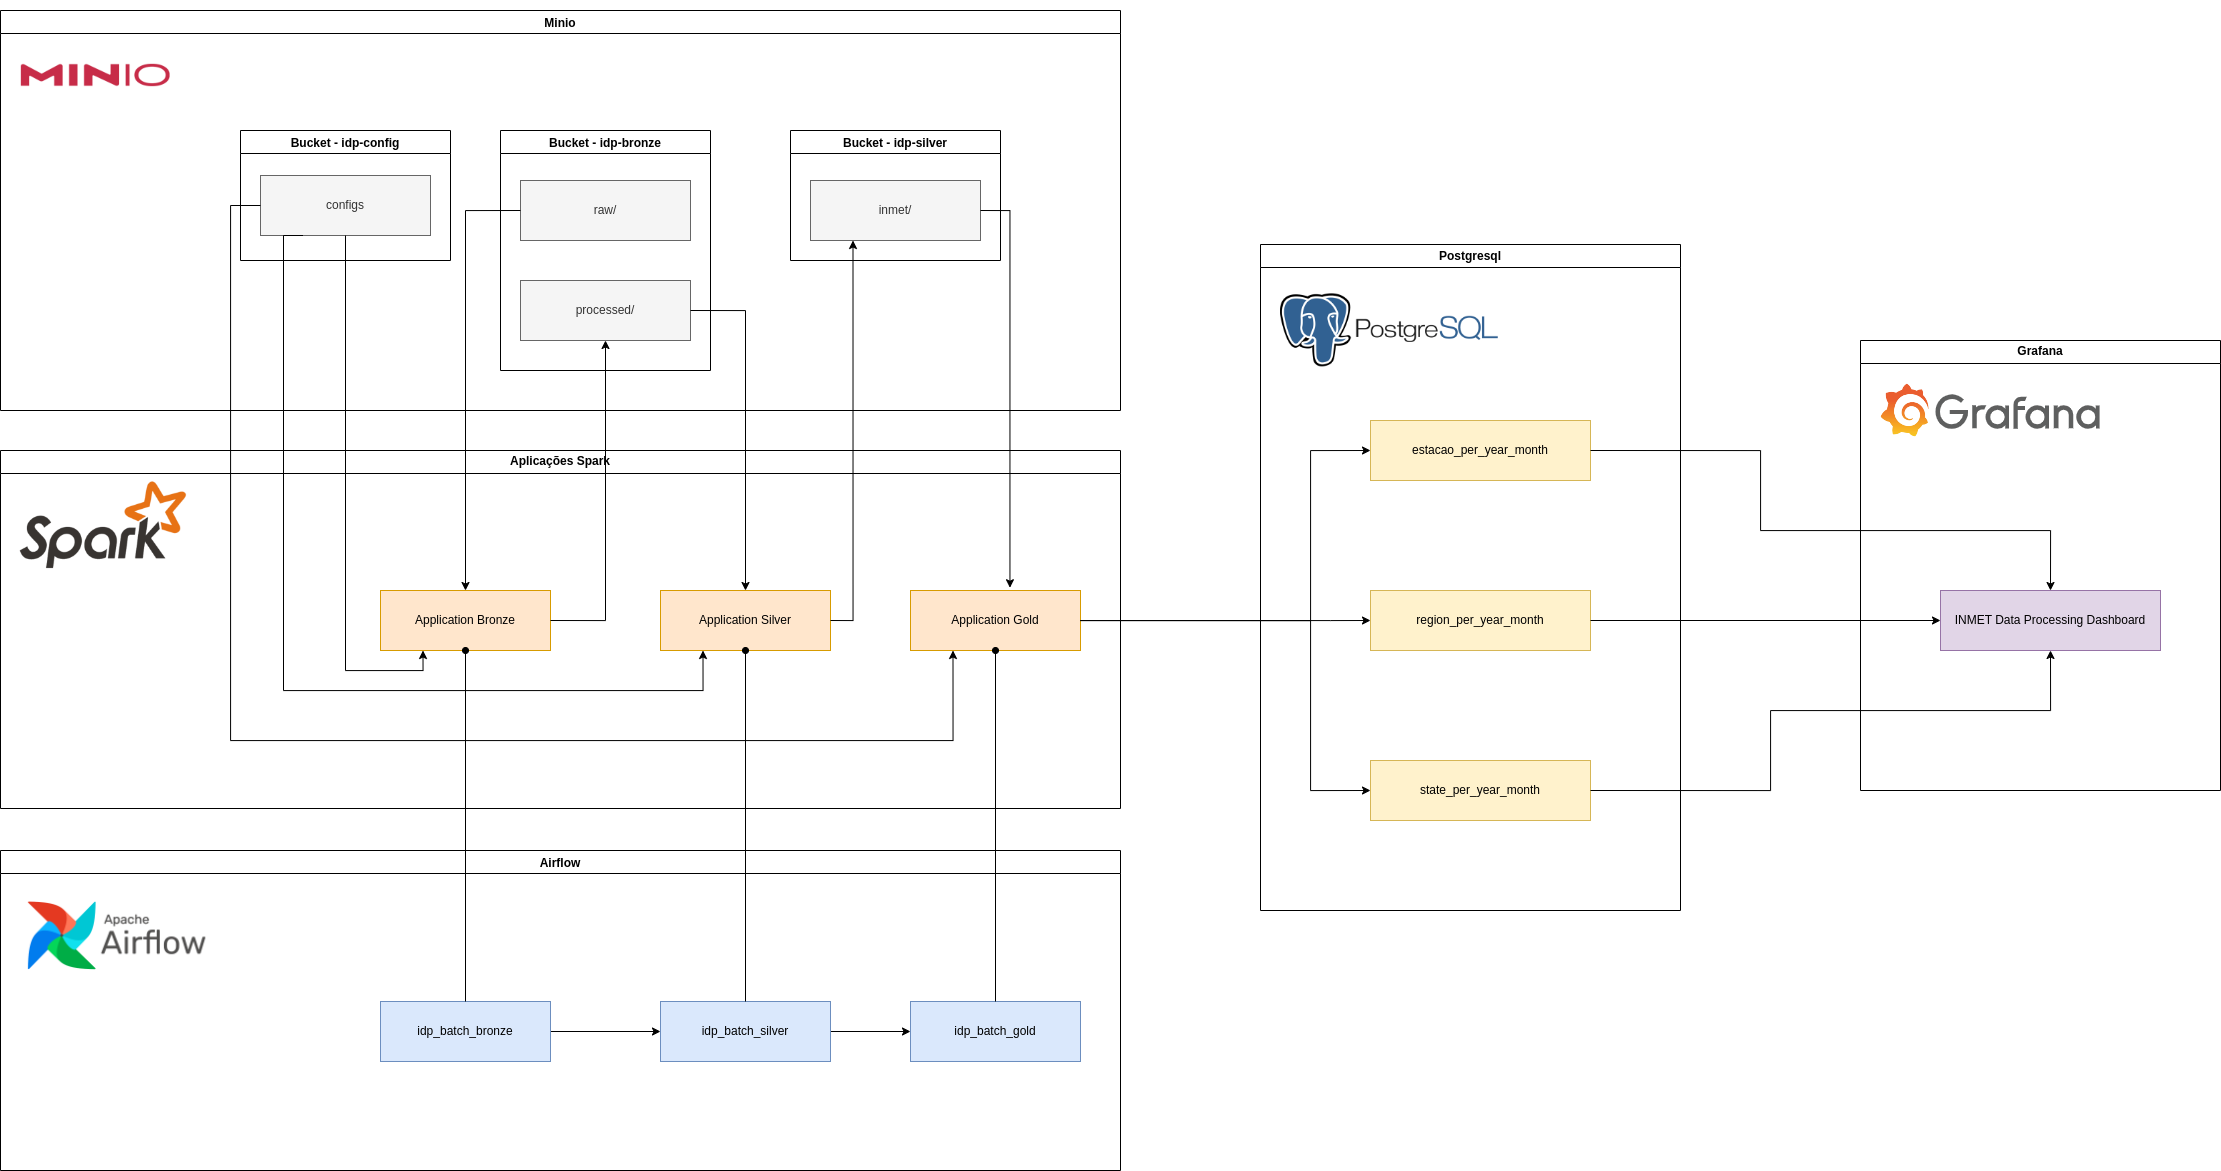

The diagram above was exported from draw.io. Its source (the exported page's mxGraphModel, read from the mxfile embedded in the PNG):
<mxGraphModel dx="2883" dy="1205" grid="1" gridSize="10" guides="1" tooltips="1" connect="1" arrows="1" fold="1" page="1" pageScale="1" pageWidth="827" pageHeight="1169" math="0" shadow="0">
  <root>
    <mxCell id="0" />
    <mxCell id="1" parent="0" />
    <mxCell id="y8Vl_tluClN-VErtSibp-136" value="Aplicações Spark" style="swimlane;whiteSpace=wrap;html=1;" vertex="1" parent="1">
      <mxGeometry x="470" y="790" width="1120" height="358" as="geometry" />
    </mxCell>
    <mxCell id="y8Vl_tluClN-VErtSibp-44" value="Application Bronze" style="rounded=0;whiteSpace=wrap;html=1;fillColor=#ffe6cc;strokeColor=#d79b00;" vertex="1" parent="y8Vl_tluClN-VErtSibp-136">
      <mxGeometry x="380" y="140" width="170" height="60" as="geometry" />
    </mxCell>
    <mxCell id="y8Vl_tluClN-VErtSibp-45" value="Application Silver" style="rounded=0;whiteSpace=wrap;html=1;fillColor=#ffe6cc;strokeColor=#d79b00;" vertex="1" parent="y8Vl_tluClN-VErtSibp-136">
      <mxGeometry x="660" y="140" width="170" height="60" as="geometry" />
    </mxCell>
    <mxCell id="y8Vl_tluClN-VErtSibp-46" value="Application Gold" style="rounded=0;whiteSpace=wrap;html=1;fillColor=#ffe6cc;strokeColor=#d79b00;" vertex="1" parent="y8Vl_tluClN-VErtSibp-136">
      <mxGeometry x="910" y="140" width="170" height="60" as="geometry" />
    </mxCell>
    <mxCell id="y8Vl_tluClN-VErtSibp-154" value="" style="shape=image;verticalLabelPosition=bottom;labelBackgroundColor=default;verticalAlign=top;aspect=fixed;imageAspect=0;image=https://miro.medium.com/v2/resize:fit:580/1*I7bOyAqdM489ct9eDtf89A.png;" vertex="1" parent="y8Vl_tluClN-VErtSibp-136">
      <mxGeometry y="30" width="194.41" height="120" as="geometry" />
    </mxCell>
    <mxCell id="y8Vl_tluClN-VErtSibp-17" value="Minio" style="swimlane;startSize=23;" vertex="1" parent="1">
      <mxGeometry x="470" y="350" width="1120" height="400" as="geometry" />
    </mxCell>
    <mxCell id="y8Vl_tluClN-VErtSibp-18" value="" style="shape=image;verticalLabelPosition=bottom;labelBackgroundColor=default;verticalAlign=top;aspect=fixed;imageAspect=0;image=https://panzura.com/wp-content/uploads/2021/04/minio.png;" vertex="1" parent="y8Vl_tluClN-VErtSibp-17">
      <mxGeometry x="20" y="-10" width="150" height="150" as="geometry" />
    </mxCell>
    <mxCell id="y8Vl_tluClN-VErtSibp-19" value="Bucket - idp-bronze" style="swimlane;" vertex="1" parent="y8Vl_tluClN-VErtSibp-17">
      <mxGeometry x="500" y="120" width="210" height="240" as="geometry" />
    </mxCell>
    <mxCell id="y8Vl_tluClN-VErtSibp-23" value="raw/" style="rounded=0;whiteSpace=wrap;html=1;fillColor=#f5f5f5;fontColor=#333333;strokeColor=#666666;" vertex="1" parent="y8Vl_tluClN-VErtSibp-19">
      <mxGeometry x="20" y="50" width="170" height="60" as="geometry" />
    </mxCell>
    <mxCell id="y8Vl_tluClN-VErtSibp-24" value="processed/" style="rounded=0;whiteSpace=wrap;html=1;fillColor=#f5f5f5;fontColor=#333333;strokeColor=#666666;" vertex="1" parent="y8Vl_tluClN-VErtSibp-19">
      <mxGeometry x="20" y="150" width="170" height="60" as="geometry" />
    </mxCell>
    <mxCell id="y8Vl_tluClN-VErtSibp-25" value="Bucket - idp-silver" style="swimlane;" vertex="1" parent="y8Vl_tluClN-VErtSibp-17">
      <mxGeometry x="790" y="120" width="210" height="130" as="geometry" />
    </mxCell>
    <mxCell id="y8Vl_tluClN-VErtSibp-26" value="inmet/" style="rounded=0;whiteSpace=wrap;html=1;fillColor=#f5f5f5;fontColor=#333333;strokeColor=#666666;" vertex="1" parent="y8Vl_tluClN-VErtSibp-25">
      <mxGeometry x="20" y="50" width="170" height="60" as="geometry" />
    </mxCell>
    <mxCell id="y8Vl_tluClN-VErtSibp-107" value="Bucket - idp-config" style="swimlane;" vertex="1" parent="y8Vl_tluClN-VErtSibp-17">
      <mxGeometry x="240" y="120" width="210" height="130" as="geometry" />
    </mxCell>
    <mxCell id="y8Vl_tluClN-VErtSibp-108" value="configs" style="rounded=0;whiteSpace=wrap;html=1;fillColor=#f5f5f5;fontColor=#333333;strokeColor=#666666;" vertex="1" parent="y8Vl_tluClN-VErtSibp-107">
      <mxGeometry x="20" y="45" width="170" height="60" as="geometry" />
    </mxCell>
    <mxCell id="y8Vl_tluClN-VErtSibp-99" value="Airflow" style="swimlane;startSize=23;" vertex="1" parent="1">
      <mxGeometry x="470" y="1190" width="1120" height="320" as="geometry" />
    </mxCell>
    <mxCell id="y8Vl_tluClN-VErtSibp-117" value="" style="shape=image;verticalLabelPosition=bottom;labelBackgroundColor=default;verticalAlign=top;aspect=fixed;imageAspect=0;image=https://19927462.fs1.hubspotusercontent-na1.net/hub/19927462/hubfs/Partner%20Logos/392x140/Apache-Airflow-Logo-392x140.png?width=392&amp;height=140&amp;name=Apache-Airflow-Logo-392x140.png;" vertex="1" parent="y8Vl_tluClN-VErtSibp-99">
      <mxGeometry x="20" y="51" width="193.19" height="69" as="geometry" />
    </mxCell>
    <mxCell id="y8Vl_tluClN-VErtSibp-161" style="edgeStyle=orthogonalEdgeStyle;rounded=0;orthogonalLoop=1;jettySize=auto;html=1;exitX=1;exitY=0.5;exitDx=0;exitDy=0;" edge="1" parent="y8Vl_tluClN-VErtSibp-99" source="y8Vl_tluClN-VErtSibp-118" target="y8Vl_tluClN-VErtSibp-119">
      <mxGeometry relative="1" as="geometry" />
    </mxCell>
    <mxCell id="y8Vl_tluClN-VErtSibp-118" value="idp_batch_bronze" style="rounded=0;whiteSpace=wrap;html=1;fillColor=#dae8fc;strokeColor=#6c8ebf;" vertex="1" parent="y8Vl_tluClN-VErtSibp-99">
      <mxGeometry x="380" y="151" width="170" height="60" as="geometry" />
    </mxCell>
    <mxCell id="y8Vl_tluClN-VErtSibp-162" style="edgeStyle=orthogonalEdgeStyle;rounded=0;orthogonalLoop=1;jettySize=auto;html=1;exitX=1;exitY=0.5;exitDx=0;exitDy=0;entryX=0;entryY=0.5;entryDx=0;entryDy=0;" edge="1" parent="y8Vl_tluClN-VErtSibp-99" source="y8Vl_tluClN-VErtSibp-119" target="y8Vl_tluClN-VErtSibp-120">
      <mxGeometry relative="1" as="geometry" />
    </mxCell>
    <mxCell id="y8Vl_tluClN-VErtSibp-119" value="idp_batch_silver" style="rounded=0;whiteSpace=wrap;html=1;fillColor=#dae8fc;strokeColor=#6c8ebf;" vertex="1" parent="y8Vl_tluClN-VErtSibp-99">
      <mxGeometry x="660" y="151" width="170" height="60" as="geometry" />
    </mxCell>
    <mxCell id="y8Vl_tluClN-VErtSibp-120" value="idp_batch_gold" style="rounded=0;whiteSpace=wrap;html=1;fillColor=#dae8fc;strokeColor=#6c8ebf;" vertex="1" parent="y8Vl_tluClN-VErtSibp-99">
      <mxGeometry x="910" y="151" width="170" height="60" as="geometry" />
    </mxCell>
    <mxCell id="y8Vl_tluClN-VErtSibp-126" value="Postgresql" style="swimlane;whiteSpace=wrap;html=1;" vertex="1" parent="1">
      <mxGeometry x="1730" y="584" width="420" height="666" as="geometry" />
    </mxCell>
    <mxCell id="y8Vl_tluClN-VErtSibp-128" value="estacao_per_year_month" style="rounded=0;whiteSpace=wrap;html=1;fillColor=#fff2cc;strokeColor=#d6b656;" vertex="1" parent="y8Vl_tluClN-VErtSibp-126">
      <mxGeometry x="110" y="176" width="220" height="60" as="geometry" />
    </mxCell>
    <mxCell id="y8Vl_tluClN-VErtSibp-129" value="region_per_year_month" style="rounded=0;whiteSpace=wrap;html=1;fillColor=#fff2cc;strokeColor=#d6b656;" vertex="1" parent="y8Vl_tluClN-VErtSibp-126">
      <mxGeometry x="110" y="346" width="220" height="60" as="geometry" />
    </mxCell>
    <mxCell id="y8Vl_tluClN-VErtSibp-130" value="state_per_year_month" style="rounded=0;whiteSpace=wrap;html=1;fillColor=#fff2cc;strokeColor=#d6b656;" vertex="1" parent="y8Vl_tluClN-VErtSibp-126">
      <mxGeometry x="110" y="516" width="220" height="60" as="geometry" />
    </mxCell>
    <mxCell id="y8Vl_tluClN-VErtSibp-127" value="" style="shape=image;verticalLabelPosition=bottom;labelBackgroundColor=default;verticalAlign=top;aspect=fixed;imageAspect=0;image=https://miro.medium.com/v2/resize:fit:610/1*lZrXmWJRDLqIImJThs5Lrw.png;" vertex="1" parent="y8Vl_tluClN-VErtSibp-126">
      <mxGeometry x="20" y="36" width="217.86" height="100" as="geometry" />
    </mxCell>
    <mxCell id="y8Vl_tluClN-VErtSibp-142" style="edgeStyle=orthogonalEdgeStyle;rounded=0;orthogonalLoop=1;jettySize=auto;html=1;exitX=1;exitY=0.5;exitDx=0;exitDy=0;entryX=0.585;entryY=-0.046;entryDx=0;entryDy=0;entryPerimeter=0;" edge="1" parent="1" source="y8Vl_tluClN-VErtSibp-26" target="y8Vl_tluClN-VErtSibp-46">
      <mxGeometry relative="1" as="geometry" />
    </mxCell>
    <mxCell id="y8Vl_tluClN-VErtSibp-143" style="edgeStyle=orthogonalEdgeStyle;rounded=0;orthogonalLoop=1;jettySize=auto;html=1;exitX=1;exitY=0.5;exitDx=0;exitDy=0;entryX=0.25;entryY=1;entryDx=0;entryDy=0;" edge="1" parent="1" source="y8Vl_tluClN-VErtSibp-45" target="y8Vl_tluClN-VErtSibp-26">
      <mxGeometry relative="1" as="geometry" />
    </mxCell>
    <mxCell id="y8Vl_tluClN-VErtSibp-144" style="edgeStyle=orthogonalEdgeStyle;rounded=0;orthogonalLoop=1;jettySize=auto;html=1;exitX=1;exitY=0.5;exitDx=0;exitDy=0;" edge="1" parent="1" source="y8Vl_tluClN-VErtSibp-24" target="y8Vl_tluClN-VErtSibp-45">
      <mxGeometry relative="1" as="geometry" />
    </mxCell>
    <mxCell id="y8Vl_tluClN-VErtSibp-145" style="edgeStyle=orthogonalEdgeStyle;rounded=0;orthogonalLoop=1;jettySize=auto;html=1;exitX=0;exitY=0.5;exitDx=0;exitDy=0;entryX=0.5;entryY=0;entryDx=0;entryDy=0;" edge="1" parent="1" source="y8Vl_tluClN-VErtSibp-23" target="y8Vl_tluClN-VErtSibp-44">
      <mxGeometry relative="1" as="geometry" />
    </mxCell>
    <mxCell id="y8Vl_tluClN-VErtSibp-146" style="edgeStyle=orthogonalEdgeStyle;rounded=0;orthogonalLoop=1;jettySize=auto;html=1;exitX=1;exitY=0.5;exitDx=0;exitDy=0;" edge="1" parent="1" source="y8Vl_tluClN-VErtSibp-44" target="y8Vl_tluClN-VErtSibp-24">
      <mxGeometry relative="1" as="geometry" />
    </mxCell>
    <mxCell id="y8Vl_tluClN-VErtSibp-155" style="edgeStyle=orthogonalEdgeStyle;rounded=0;orthogonalLoop=1;jettySize=auto;html=1;exitX=0.5;exitY=1;exitDx=0;exitDy=0;entryX=0.25;entryY=1;entryDx=0;entryDy=0;" edge="1" parent="1" source="y8Vl_tluClN-VErtSibp-108" target="y8Vl_tluClN-VErtSibp-44">
      <mxGeometry relative="1" as="geometry" />
    </mxCell>
    <mxCell id="y8Vl_tluClN-VErtSibp-156" style="edgeStyle=orthogonalEdgeStyle;rounded=0;orthogonalLoop=1;jettySize=auto;html=1;exitX=0.25;exitY=1;exitDx=0;exitDy=0;entryX=0.25;entryY=1;entryDx=0;entryDy=0;" edge="1" parent="1" source="y8Vl_tluClN-VErtSibp-108" target="y8Vl_tluClN-VErtSibp-45">
      <mxGeometry relative="1" as="geometry">
        <Array as="points">
          <mxPoint x="753" y="1030" />
          <mxPoint x="1173" y="1030" />
        </Array>
      </mxGeometry>
    </mxCell>
    <mxCell id="y8Vl_tluClN-VErtSibp-157" style="edgeStyle=orthogonalEdgeStyle;rounded=0;orthogonalLoop=1;jettySize=auto;html=1;exitX=0;exitY=0.5;exitDx=0;exitDy=0;entryX=0.25;entryY=1;entryDx=0;entryDy=0;" edge="1" parent="1" source="y8Vl_tluClN-VErtSibp-108" target="y8Vl_tluClN-VErtSibp-46">
      <mxGeometry relative="1" as="geometry">
        <Array as="points">
          <mxPoint x="700" y="545" />
          <mxPoint x="700" y="1080" />
          <mxPoint x="1422" y="1080" />
        </Array>
      </mxGeometry>
    </mxCell>
    <mxCell id="y8Vl_tluClN-VErtSibp-158" style="edgeStyle=orthogonalEdgeStyle;rounded=0;orthogonalLoop=1;jettySize=auto;html=1;endArrow=oval;endFill=1;" edge="1" parent="1" source="y8Vl_tluClN-VErtSibp-118" target="y8Vl_tluClN-VErtSibp-44">
      <mxGeometry relative="1" as="geometry" />
    </mxCell>
    <mxCell id="y8Vl_tluClN-VErtSibp-159" style="edgeStyle=orthogonalEdgeStyle;rounded=0;orthogonalLoop=1;jettySize=auto;html=1;exitX=0.5;exitY=0;exitDx=0;exitDy=0;endArrow=oval;endFill=1;" edge="1" parent="1" source="y8Vl_tluClN-VErtSibp-119" target="y8Vl_tluClN-VErtSibp-45">
      <mxGeometry relative="1" as="geometry" />
    </mxCell>
    <mxCell id="y8Vl_tluClN-VErtSibp-160" style="edgeStyle=orthogonalEdgeStyle;rounded=0;orthogonalLoop=1;jettySize=auto;html=1;exitX=0.5;exitY=0;exitDx=0;exitDy=0;endArrow=oval;endFill=1;" edge="1" parent="1" source="y8Vl_tluClN-VErtSibp-120" target="y8Vl_tluClN-VErtSibp-46">
      <mxGeometry relative="1" as="geometry" />
    </mxCell>
    <mxCell id="y8Vl_tluClN-VErtSibp-167" style="edgeStyle=orthogonalEdgeStyle;rounded=0;orthogonalLoop=1;jettySize=auto;html=1;exitX=1;exitY=0.5;exitDx=0;exitDy=0;entryX=0;entryY=0.5;entryDx=0;entryDy=0;" edge="1" parent="1" source="y8Vl_tluClN-VErtSibp-46" target="y8Vl_tluClN-VErtSibp-128">
      <mxGeometry relative="1" as="geometry">
        <Array as="points">
          <mxPoint x="1780" y="960" />
          <mxPoint x="1780" y="790" />
        </Array>
      </mxGeometry>
    </mxCell>
    <mxCell id="y8Vl_tluClN-VErtSibp-168" style="edgeStyle=orthogonalEdgeStyle;rounded=0;orthogonalLoop=1;jettySize=auto;html=1;entryX=0;entryY=0.5;entryDx=0;entryDy=0;" edge="1" parent="1" source="y8Vl_tluClN-VErtSibp-46" target="y8Vl_tluClN-VErtSibp-129">
      <mxGeometry relative="1" as="geometry">
        <Array as="points">
          <mxPoint x="1800" y="960" />
          <mxPoint x="1800" y="960" />
        </Array>
      </mxGeometry>
    </mxCell>
    <mxCell id="y8Vl_tluClN-VErtSibp-169" style="edgeStyle=orthogonalEdgeStyle;rounded=0;orthogonalLoop=1;jettySize=auto;html=1;entryX=0;entryY=0.5;entryDx=0;entryDy=0;" edge="1" parent="1" source="y8Vl_tluClN-VErtSibp-46" target="y8Vl_tluClN-VErtSibp-130">
      <mxGeometry relative="1" as="geometry">
        <Array as="points">
          <mxPoint x="1780" y="960" />
          <mxPoint x="1780" y="1130" />
        </Array>
      </mxGeometry>
    </mxCell>
    <mxCell id="y8Vl_tluClN-VErtSibp-171" value="Grafana" style="swimlane;whiteSpace=wrap;html=1;" vertex="1" parent="1">
      <mxGeometry x="2330" y="680" width="360" height="450" as="geometry" />
    </mxCell>
    <mxCell id="y8Vl_tluClN-VErtSibp-173" value="INMET Data Processing Dashboard" style="rounded=0;whiteSpace=wrap;html=1;fillColor=#e1d5e7;strokeColor=#9673a6;" vertex="1" parent="y8Vl_tluClN-VErtSibp-171">
      <mxGeometry x="80" y="250" width="220" height="60" as="geometry" />
    </mxCell>
    <mxCell id="y8Vl_tluClN-VErtSibp-184" value="" style="shape=image;verticalLabelPosition=bottom;labelBackgroundColor=default;verticalAlign=top;aspect=fixed;imageAspect=0;image=https://bwsolucoes.com.br/wp-content/uploads/2022/08/grafana-logo.svg;" vertex="1" parent="y8Vl_tluClN-VErtSibp-171">
      <mxGeometry x="20" y="-40" width="220" height="220" as="geometry" />
    </mxCell>
    <mxCell id="y8Vl_tluClN-VErtSibp-185" style="edgeStyle=orthogonalEdgeStyle;rounded=0;orthogonalLoop=1;jettySize=auto;html=1;exitX=1;exitY=0.5;exitDx=0;exitDy=0;entryX=0.5;entryY=0;entryDx=0;entryDy=0;" edge="1" parent="1" source="y8Vl_tluClN-VErtSibp-128" target="y8Vl_tluClN-VErtSibp-173">
      <mxGeometry relative="1" as="geometry">
        <Array as="points">
          <mxPoint x="2230" y="790" />
          <mxPoint x="2230" y="870" />
          <mxPoint x="2520" y="870" />
        </Array>
      </mxGeometry>
    </mxCell>
    <mxCell id="y8Vl_tluClN-VErtSibp-186" style="edgeStyle=orthogonalEdgeStyle;rounded=0;orthogonalLoop=1;jettySize=auto;html=1;exitX=1;exitY=0.5;exitDx=0;exitDy=0;entryX=0;entryY=0.5;entryDx=0;entryDy=0;" edge="1" parent="1" source="y8Vl_tluClN-VErtSibp-129" target="y8Vl_tluClN-VErtSibp-173">
      <mxGeometry relative="1" as="geometry" />
    </mxCell>
    <mxCell id="y8Vl_tluClN-VErtSibp-187" style="edgeStyle=orthogonalEdgeStyle;rounded=0;orthogonalLoop=1;jettySize=auto;html=1;exitX=1;exitY=0.5;exitDx=0;exitDy=0;entryX=0.5;entryY=1;entryDx=0;entryDy=0;" edge="1" parent="1" source="y8Vl_tluClN-VErtSibp-130" target="y8Vl_tluClN-VErtSibp-173">
      <mxGeometry relative="1" as="geometry">
        <Array as="points">
          <mxPoint x="2240" y="1130" />
          <mxPoint x="2240" y="1050" />
          <mxPoint x="2520" y="1050" />
        </Array>
      </mxGeometry>
    </mxCell>
  </root>
</mxGraphModel>